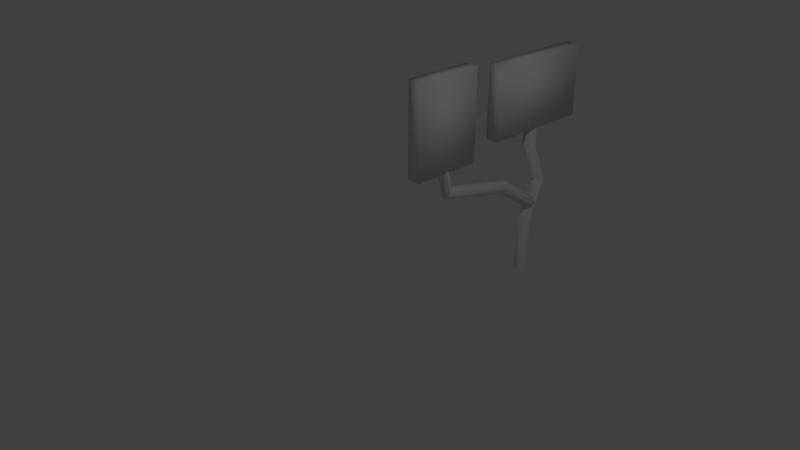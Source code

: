 # Source: painel1-planeta3.blend  (saved by Blender 2.79.0; exported with 4.5.12 LTS)
import bpy
from mathutils import Matrix  # noqa: F401  (used for matrix-valued properties, if any)

bpy.ops.wm.read_factory_settings(use_empty=True)
scene = bpy.context.scene
scene.name = 'Scene'

# ---- collections
col_collection_1 = bpy.data.collections.new('Collection 1'); scene.collection.children.link(col_collection_1)

# ---- world
world_world = bpy.data.worlds.new('World'); scene.world = world_world
world_world.color = (0.05088, 0.05088, 0.05088)
world_world.use_sun_shadow = False
world_world.sun_shadow_jitter_overblur = 0.0
world_world.cycles.sampling_method = 'MANUAL'

# ---- cameras
cam_camera = bpy.data.cameras.new('Camera')
cam_camera.clip_end = 100.0
cam_camera.lens = 35.0
cam_camera.sensor_width = 32.0
cam_camera.sensor_height = 18.0
cam_camera.ortho_scale = 7.314
cam_camera.dof.focus_distance = 0.0
cam_camera.dof.aperture_fstop = 128.0

# ---- lights
light_lamp = bpy.data.lights.new('Lamp', 'POINT')
light_lamp.transmission_factor = 0.0
light_lamp.cutoff_distance = 30.0
light_lamp.energy = 100.0
light_lamp.shadow_buffer_clip_start = 1.001
light_lamp.shadow_soft_size = 0.1
light_lamp.shadow_maximum_resolution = 0.006
light_lamp.use_absolute_resolution = True

# ---- meshes
me_cylinder_002 = bpy.data.meshes.new('Cylinder.002')
me_cylinder_002.from_pydata([(0.0, 0.1, -1.0), (0.0, 0.1, 1.0), (0.07071, 0.07071, -1.0), (0.07071, 0.07071, 1.0), (0.1, -4.371e-09, -1.0), (0.1, -4.371e-09, 1.0), (0.07071, -0.07071, -1.0), (0.07071, -0.07071, 1.0), (-8.742e-09, -0.1, -1.0), (-8.742e-09, -0.1, 1.0), (-0.07071, -0.07071, -1.0), (-0.07071, -0.07071, 1.0), (-0.1, 1.192e-09, -1.0), (-0.1, 1.192e-09, 1.0), (-0.07071, 0.07071, -1.0), (-0.07071, 0.07071, 1.0), (0.0, 0.1, -0.1771), (0.07071, 0.07071, -0.1771), (0.1, -4.371e-09, -0.1771), (0.07071, -0.07071, -0.1771), (-8.742e-09, -0.1, -0.1771), (-0.07071, -0.07071, -0.1771), (-0.1, 1.192e-09, -0.1771), (-0.07071, 0.07071, -0.1771), (0.0, 0.3906, 0.4167), (0.07071, 0.3613, 0.4167), (0.1, 0.2906, 0.4167), (0.07071, 0.2198, 0.4167), (-8.742e-09, 0.1906, 0.4167), (-0.07071, 0.2198, 0.4167), (-0.1, 0.2906, 0.4167), (-0.07071, 0.3613, 0.4167), (0.07071, 0.07071, 1.0), (0.0, 0.1, 1.0), (0.1, -4.371e-09, 1.0), (0.07071, -0.07071, 1.0), (-8.742e-09, -0.1, 1.0), (-0.07071, -0.07071, 1.0), (-0.1, 1.192e-09, 1.0), (-0.07071, 0.07071, 1.0), (0.07071, 0.07071, 1.319), (0.0, 0.1, 1.319), (0.1, -4.371e-09, 1.319), (0.07071, -0.07071, 1.319), (-8.742e-09, -0.1, 1.319), (-0.07071, -0.07071, 1.319), (-0.1, 1.192e-09, 1.319), (-0.07071, 0.07071, 1.319)], [], [(24, 1, 3, 25), (25, 3, 5, 26), (26, 5, 7, 27), (27, 7, 9, 28), (28, 9, 11, 29), (29, 11, 13, 30), (1, 15, 39, 33), (30, 13, 15, 31), (31, 15, 1, 24), (0, 2, 4, 6, 8, 10, 12, 14), (14, 23, 16, 0), (12, 22, 23, 14), (10, 21, 22, 12), (8, 20, 21, 10), (6, 19, 20, 8), (4, 18, 19, 6), (2, 17, 18, 4), (0, 16, 17, 2), (23, 31, 24, 16), (22, 30, 31, 23), (21, 29, 30, 22), (20, 28, 29, 21), (19, 27, 28, 20), (18, 26, 27, 19), (17, 25, 26, 18), (16, 24, 25, 17), (32, 33, 41, 40), (3, 1, 33, 32), (7, 5, 34, 35), (13, 11, 37, 38), (9, 7, 35, 36), (15, 13, 38, 39), (5, 3, 32, 34), (11, 9, 36, 37), (40, 41, 47, 46, 45, 44, 43, 42), (33, 39, 47, 41), (38, 37, 45, 46), (36, 35, 43, 44), (34, 32, 40, 42), (39, 38, 46, 47), (37, 36, 44, 45), (35, 34, 42, 43)])
me_cylinder_002.polygons.foreach_set('use_smooth', [True] * 42)
me_cylinder_002.use_remesh_preserve_volume = False
me_cylinder_002.use_remesh_preserve_attributes = False
me_cylinder_002.use_mirror_vertex_groups = False
me_cylinder_002.update()
me_cylinder_003 = bpy.data.meshes.new('Cylinder.003')
me_cylinder_003.from_pydata([(0.0, 0.1, -1.0), (0.0, 0.1, 1.0), (0.07071, 0.07071, -1.0), (0.07071, 0.07071, 1.0), (0.1, -4.371e-09, -1.0), (0.1, -4.371e-09, 1.0), (0.07071, -0.07071, -1.0), (0.07071, -0.07071, 1.0), (-8.742e-09, -0.1, -1.0), (-8.742e-09, -0.1, 1.0), (-0.07071, -0.07071, -1.0), (-0.07071, -0.07071, 1.0), (-0.1, 1.192e-09, -1.0), (-0.1, 1.192e-09, 1.0), (-0.07071, 0.07071, -1.0), (-0.07071, 0.07071, 1.0), (0.1245, -0.2287, 0.7342), (0.1952, -0.258, 0.7342), (0.2245, -0.3287, 0.7342), (0.1952, -0.3994, 0.7342), (0.1245, -0.4287, 0.7342), (0.05376, -0.3994, 0.7342), (0.02447, -0.3287, 0.7342), (0.05376, -0.258, 0.7342), (0.08975, 0.1222, -0.2696), (0.119, 0.05151, -0.2696), (0.08975, -0.0192, -0.2696), (0.01904, -0.04849, -0.2696), (-0.05167, -0.0192, -0.2696), (-0.08096, 0.05151, -0.2696), (-0.05167, 0.1222, -0.2696), (0.01904, 0.1515, -0.2696)], [], [(16, 1, 3, 17), (17, 3, 5, 18), (18, 5, 7, 19), (19, 7, 9, 20), (20, 9, 11, 21), (21, 11, 13, 22), (3, 1, 15, 13, 11, 9, 7, 5), (22, 13, 15, 23), (23, 15, 1, 16), (0, 2, 4, 6, 8, 10, 12, 14), (30, 23, 16, 31), (29, 22, 23, 30), (28, 21, 22, 29), (27, 20, 21, 28), (26, 19, 20, 27), (25, 18, 19, 26), (24, 17, 18, 25), (31, 16, 17, 24), (0, 31, 24, 2), (2, 24, 25, 4), (4, 25, 26, 6), (6, 26, 27, 8), (8, 27, 28, 10), (10, 28, 29, 12), (12, 29, 30, 14), (14, 30, 31, 0)])
me_cylinder_003.polygons.foreach_set('use_smooth', [True] * 26)
me_cylinder_003.use_remesh_preserve_volume = False
me_cylinder_003.use_remesh_preserve_attributes = False
me_cylinder_003.use_mirror_vertex_groups = False
me_cylinder_003.update()
me_plane_002 = bpy.data.meshes.new('Plane.002')
me_plane_002.from_pydata([(-0.2662, -1.0, -5.54e-08), (1.0, -1.0, 0.0), (-0.2662, 1.0, -5.54e-08), (1.0, 1.0, 0.0), (-0.2662, -1.0, -0.2413), (1.0, -1.0, -0.2413), (-0.2662, 1.0, -0.2413), (1.0, 1.0, -0.2413)], [], [(0, 2, 3, 1), (4, 5, 7, 6), (1, 3, 7, 5), (2, 0, 4, 6), (3, 2, 6, 7), (0, 1, 5, 4)])
me_plane_002.polygons.foreach_set('use_smooth', [True] * 6)
me_plane_002.use_remesh_preserve_volume = False
me_plane_002.use_remesh_preserve_attributes = False
me_plane_002.use_mirror_vertex_groups = False
me_plane_002.update()
me_plane_003 = bpy.data.meshes.new('Plane.003')
me_plane_003.from_pydata([(-0.2662, -1.0, -5.54e-08), (1.0, -1.0, 0.0), (-0.2662, 0.6319, 6.892e-08), (1.0, 0.6319, 1.243e-07), (-0.2662, -1.0, -0.2413), (1.0, -1.0, -0.2413), (-0.2662, 0.6319, -0.2413), (1.0, 0.6319, -0.2413)], [], [(0, 2, 3, 1), (4, 5, 7, 6), (1, 3, 7, 5), (2, 0, 4, 6), (3, 2, 6, 7), (0, 1, 5, 4)])
me_plane_003.polygons.foreach_set('use_smooth', [True] * 6)
me_plane_003.use_remesh_preserve_volume = False
me_plane_003.use_remesh_preserve_attributes = False
me_plane_003.use_mirror_vertex_groups = False
me_plane_003.update()

# ---- objects
ob_lamp = bpy.data.objects.new('Lamp', light_lamp)
ob_camera = bpy.data.objects.new('Camera', cam_camera)
ob_cylinder_001 = bpy.data.objects.new('Cylinder.001', me_cylinder_002)
ob_cylinder_002 = bpy.data.objects.new('Cylinder.002', me_cylinder_003)
ob_plane_001 = bpy.data.objects.new('Plane.001', me_plane_002)
ob_plane_002 = bpy.data.objects.new('Plane.002', me_plane_003)

# ---- transforms, parenting, visibility, modifiers, constraints
ob_lamp.location = (4.076, 1.005, 5.904)
ob_lamp.rotation_euler = (0.6503, 0.05522, 1.866)
ob_lamp.lock_rotations_4d = False
ob_lamp.empty_display_type = 'ARROWS'
ob_lamp.color = (0.0, 0.0, 0.0, 0.0)
ob_lamp.lineart.crease_threshold = 0.0
ob_camera.location = (7.481, -6.508, 5.344)
ob_camera.rotation_euler = (1.109, 0.0, 0.8149)
ob_camera.lock_rotations_4d = False
ob_camera.empty_display_type = 'ARROWS'
ob_camera.color = (0.0, 0.0, 0.0, 0.0)
ob_camera.display_type = 'WIRE'
ob_camera.lineart.crease_threshold = 0.0
ob_cylinder_001.location = (0.001576, 3.148, -0.3675)
ob_cylinder_001.lineart.crease_threshold = 0.0
_m = ob_cylinder_001.modifiers.new('Bevel', 'BEVEL')
_m.width = 0.647
_m.width_pct = 0.647
_m.segments = 2
_m.affect = 'VERTICES'
_m.angle_limit = 0.0
_m.profile = 0.6357
_m.spread = 0.0
ob_cylinder_002.location = (-0.1052, 2.395, 0.2239)
ob_cylinder_002.rotation_euler = (1.017, 0.1286, -0.2299)
ob_cylinder_002.lineart.crease_threshold = 0.0
_m = ob_cylinder_002.modifiers.new('Bevel', 'BEVEL')
_m.width = 0.647
_m.width_pct = 0.647
_m.segments = 2
_m.affect = 'VERTICES'
_m.angle_limit = 0.0
_m.profile = 0.6357
_m.spread = 0.0
ob_plane_001.location = (0.09747, 3.177, 1.799)
ob_plane_001.rotation_euler = (6.283, 1.571, 0.0)
ob_plane_001.scale = (0.8605, 0.8605, 0.8605)
ob_plane_001.lineart.crease_threshold = 0.0
ob_plane_002.location = (-0.1223, 1.231, 1.493)
ob_plane_002.rotation_euler = (7.854, -4.371e-08, 1.571)
ob_plane_002.scale = (0.8605, 0.8605, 0.8605)
ob_plane_002.lineart.crease_threshold = 0.0

# ---- collection membership
col_collection_1.objects.link(ob_lamp)
col_collection_1.objects.link(ob_camera)
col_collection_1.objects.link(ob_cylinder_001)
col_collection_1.objects.link(ob_cylinder_002)
col_collection_1.objects.link(ob_plane_001)
col_collection_1.objects.link(ob_plane_002)

# ---- scene / render settings (as saved in the file)
scene.camera = ob_camera
scene.frame_start = 1; scene.frame_end = 250; scene.frame_set(1)
scene.render.engine = 'BLENDER_EEVEE_NEXT'
scene.render.resolution_percentage = 50
scene.render.dither_intensity = 0.0
scene.cycles.use_denoising = False
scene.cycles.samples = 128
scene.cycles.sampling_pattern = 'TABULATED_SOBOL'
scene.cycles.use_adaptive_sampling = False
scene.cycles.use_light_tree = False
scene.cycles.blur_glossy = 0.0
scene.cycles.sample_clamp_indirect = 0.0
scene.view_settings.view_transform = 'Standard'
bpy.context.view_layer.update()
